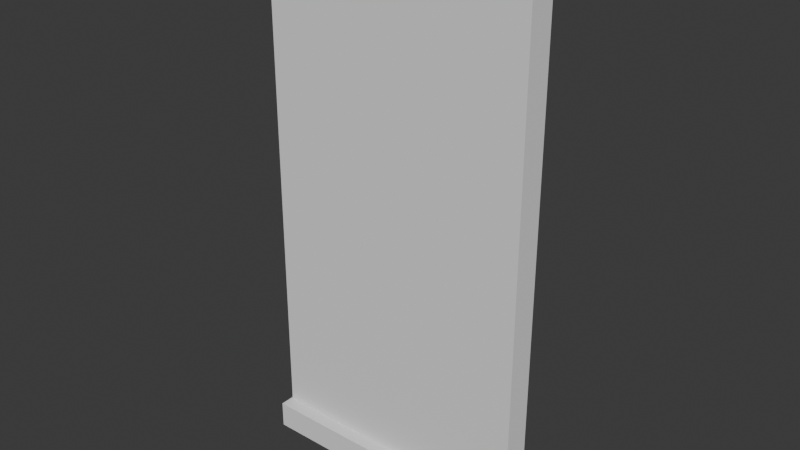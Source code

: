 # Source: wall1x2.blend  (saved by Blender 4.2.66; exported with 4.5.12 LTS)
import bpy
from mathutils import Matrix  # noqa: F401  (used for matrix-valued properties, if any)

bpy.ops.wm.read_factory_settings(use_empty=True)
scene = bpy.context.scene
scene.name = 'Scene'

# ---- collections
col_collection = bpy.data.collections.new('Collection'); scene.collection.children.link(col_collection)

# ---- materials (node trees are filled in below, after node groups)
mat_material = bpy.data.materials.new('Material')
mat_material.alpha_threshold = 0.0
mat_material.use_transparent_shadow = False
mat_material.roughness = 0.5
mat_material.line_color = (0.0, 0.0, 0.0, 1.0)

# ---- material node trees
mat_material.use_nodes = True; mat_material.node_tree.nodes.clear()
_N = mat_material.node_tree.nodes; _L = mat_material.node_tree.links
n0 = _N.new('ShaderNodeOutputMaterial'); n0.name = 'Material Output'; n0.location = (300, 300)
n1 = _N.new('ShaderNodeBsdfPrincipled'); n1.name = 'Principled BSDF'; n1.location = (10, 300)
n1.inputs[2].default_value = 1.0
n1.inputs[3].default_value = 1.45
_L.new(n1.outputs[0], n0.inputs[0])
n0.is_active_output = True

# ---- world
world_world = bpy.data.worlds.new('World'); scene.world = world_world
world_world.use_nodes = True; world_world.node_tree.nodes.clear()
_N = world_world.node_tree.nodes; _L = world_world.node_tree.links
n0 = _N.new('ShaderNodeOutputWorld'); n0.name = 'World Output'; n0.location = (300, 300)
n1 = _N.new('ShaderNodeBackground'); n1.name = 'Background'; n1.location = (10, 300)
n1.inputs[0].default_value = (0.05088, 0.05088, 0.05088, 1.0)
_L.new(n1.outputs[0], n0.inputs[0])
n0.is_active_output = True
world_world.color = (0.05088, 0.05088, 0.05088)
world_world.sun_shadow_jitter_overblur = 0.0

# ---- meshes
me_cube = bpy.data.meshes.new('Cube')
me_cube.from_pydata([(1.0, 1.0, 1.0), (1.0, 1.0, -1.0), (1.0, -1.0, 1.0), (1.0, -1.0, -1.0), (-1.0, 1.0, 1.0), (-1.0, 1.0, -1.0), (-1.0, -1.0, 1.0), (-1.0, -1.0, -1.0)], [], [(0, 4, 6, 2), (3, 2, 6, 7), (7, 6, 4, 5), (5, 1, 3, 7), (1, 0, 2, 3), (5, 4, 0, 1)])
_uv = me_cube.uv_layers.new(name='UVMap')
_uv.uv.foreach_set('vector', [0.625, 0.5, 0.875, 0.5, 0.875, 0.75, 0.625, 0.75, 0.375, 0.75, 0.625, 0.75, 0.625, 1.0, 0.375, 1.0, 0.375, 0.0, 0.625, 0.0, 0.625, 0.25, 0.375, 0.25, 0.125, 0.5, 0.375, 0.5, 0.375, 0.75, 0.125, 0.75, 0.375, 0.5, 0.625, 0.5, 0.625, 0.75, 0.375, 0.75, 0.375, 0.25, 0.625, 0.25, 0.625, 0.5, 0.375, 0.5])
me_cube.materials.append(mat_material)
me_cube.use_mirror_vertex_groups = False
me_cube.update()
me_cube_001 = bpy.data.meshes.new('Cube.001')
me_cube_001.from_pydata([(-1.0, -1.0, -1.0), (-1.0, -1.0, 1.0), (-1.0, 1.0, -1.0), (-1.0, 1.0, 1.0), (1.0, -1.0, -1.0), (1.0, -1.0, 1.0), (1.0, 1.0, -1.0), (1.0, 1.0, 1.0)], [], [(0, 1, 3, 2), (2, 3, 7, 6), (6, 7, 5, 4), (4, 5, 1, 0), (2, 6, 4, 0), (7, 3, 1, 5)])
_uv = me_cube_001.uv_layers.new(name='UVMap')
_uv.uv.foreach_set('vector', [0.375, 0.0, 0.625, 0.0, 0.625, 0.25, 0.375, 0.25, 0.375, 0.25, 0.625, 0.25, 0.625, 0.5, 0.375, 0.5, 0.375, 0.5, 0.625, 0.5, 0.625, 0.75, 0.375, 0.75, 0.375, 0.75, 0.625, 0.75, 0.625, 1.0, 0.375, 1.0, 0.125, 0.5, 0.375, 0.5, 0.375, 0.75, 0.125, 0.75, 0.625, 0.5, 0.875, 0.5, 0.875, 0.75, 0.625, 0.75])
me_cube_001.update()

# ---- objects
ob_cube = bpy.data.objects.new('Cube', me_cube)
ob_cube_001 = bpy.data.objects.new('Cube.001', me_cube_001)
ob_empty = bpy.data.objects.new('Empty', None)

# ---- transforms, parenting, visibility, modifiers, constraints
ob_cube.parent = ob_empty
ob_cube.location = (0.0, 0.0, 0.05)
ob_cube.scale = (0.5066, 0.1, 0.05)
ob_cube.lock_rotations_4d = False
ob_cube.empty_display_type = 'ARROWS'
ob_cube.lineart.crease_threshold = 0.0
ob_cube_001.parent = ob_empty
ob_cube_001.location = (0.0, 0.0, 1.0)
ob_cube_001.scale = (0.5, -0.05, 1.0)
ob_empty.location = (0.0, 0.0, 0.0)

# ---- collection membership
col_collection.objects.link(ob_cube)
col_collection.objects.link(ob_cube_001)
col_collection.objects.link(ob_empty)

# ---- scene / render settings (as saved in the file)
scene.frame_start = 1; scene.frame_end = 250; scene.frame_set(1)
scene.render.engine = 'BLENDER_EEVEE_NEXT'
bpy.context.view_layer.update()

# ---- added for rendering (the .blend has no active camera and no usable light): camera, sun
cam_auto = bpy.data.cameras.new('AutoCamera')
cam_auto.lens = 50.0
cam_auto.sensor_width = 36.0
cam_auto.clip_end = 1000.0
ob_auto_camera = bpy.data.objects.new('AutoCamera', cam_auto)
scene.collection.objects.link(ob_auto_camera)
ob_auto_camera.location = (2.08259, -2.49911, 2.66608)
ob_auto_camera.rotation_euler = (1.09748, -7.21219e-08, 0.694738)
scene.camera = ob_auto_camera
light_auto_sun = bpy.data.lights.new('AutoSun', 'SUN')
light_auto_sun.energy = 3.0
light_auto_sun.angle = 0.0523599
ob_auto_sun = bpy.data.objects.new('AutoSun', light_auto_sun)
scene.collection.objects.link(ob_auto_sun)
ob_auto_sun.rotation_euler = (0.872665, 0.174533, 0.523599)
bpy.context.view_layer.update()
